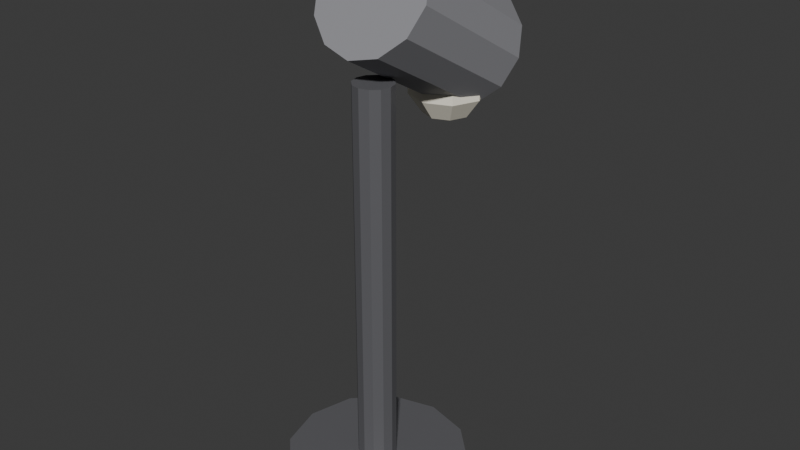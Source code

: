 # Source: ILU_Spot_Bancada_v01.blend  (saved by Blender 4.2.66; exported with 4.5.12 LTS)
import bpy
from mathutils import Matrix  # noqa: F401  (used for matrix-valued properties, if any)

bpy.ops.wm.read_factory_settings(use_empty=True)
scene = bpy.context.scene
scene.name = 'Scene'

# ---- collections
col_collection = bpy.data.collections.new('Collection'); scene.collection.children.link(col_collection)

# ---- materials (node trees are filled in below, after node groups)
mat_polyroom_pbr = bpy.data.materials.new('Polyroom_PBR')

# ---- material node trees
mat_polyroom_pbr.use_nodes = True; mat_polyroom_pbr.node_tree.nodes.clear()
_N = mat_polyroom_pbr.node_tree.nodes; _L = mat_polyroom_pbr.node_tree.links
n0 = _N.new('ShaderNodeOutputMaterial'); n0.name = 'Material Output'; n0.location = (300, 0)
n1 = _N.new('ShaderNodeBsdfPrincipled'); n1.name = 'Principled BSDF'; n1.location = (0, 0)
n2 = _N.new('ShaderNodeVertexColor'); n2.name = 'Color Attribute'; n2.location = (-300, 0)
n2.layer_name = 'Color'
_L.new(n2.outputs[0], n1.inputs[0])
_L.new(n1.outputs[0], n0.inputs[0])
n0.is_active_output = True

# ---- world
world_world = bpy.data.worlds.new('World'); scene.world = world_world
world_world.use_nodes = True; world_world.node_tree.nodes.clear()
_N = world_world.node_tree.nodes; _L = world_world.node_tree.links
n0 = _N.new('ShaderNodeOutputWorld'); n0.name = 'World Output'; n0.location = (300, 300)
n1 = _N.new('ShaderNodeBackground'); n1.name = 'Background'; n1.location = (10, 300)
n1.inputs[0].default_value = (0.05088, 0.05088, 0.05088, 1.0)
_L.new(n1.outputs[0], n0.inputs[0])
n0.is_active_output = True
world_world.color = (0.05088, 0.05088, 0.05088)
world_world.sun_shadow_jitter_overblur = 0.0

# ---- meshes
me_ilu_spot_bancada_v01_mesh = bpy.data.meshes.new('ILU_Spot_Bancada_v01_Mesh')
me_ilu_spot_bancada_v01_mesh.from_pydata([(0.0, 0.07, 0.0), (0.0, 0.07, 0.03), (0.035, 0.06062, 0.0), (0.035, 0.06062, 0.03), (0.06062, 0.035, 0.0), (0.06062, 0.035, 0.03), (0.07, 0.0, 0.0), (0.07, 0.0, 0.03), (0.06062, -0.035, 0.0), (0.06062, -0.035, 0.03), (0.035, -0.06062, 0.0), (0.035, -0.06062, 0.03), (0.0, -0.07, 0.0), (0.0, -0.07, 0.03), (-0.035, -0.06062, 0.0), (-0.035, -0.06062, 0.03), (-0.06062, -0.035, 0.0), (-0.06062, -0.035, 0.03), (-0.07, 0.0, 0.0), (-0.07, 0.0, 0.03), (-0.06062, 0.035, 0.0), (-0.06062, 0.035, 0.03), (-0.035, 0.06062, 0.0), (-0.035, 0.06062, 0.03), (0.0, 0.015, 0.03), (0.0, 0.015, 0.33), (0.0075, 0.01299, 0.03), (0.0075, 0.01299, 0.33), (0.01299, 0.0075, 0.03), (0.01299, 0.0075, 0.33), (0.015, 0.0, 0.03), (0.015, 0.0, 0.33), (0.01299, -0.0075, 0.03), (0.01299, -0.0075, 0.33), (0.0075, -0.01299, 0.03), (0.0075, -0.01299, 0.33), (0.0, -0.015, 0.03), (0.0, -0.015, 0.33), (-0.0075, -0.01299, 0.03), (-0.0075, -0.01299, 0.33), (-0.01299, -0.0075, 0.03), (-0.01299, -0.0075, 0.33), (-0.015, 0.0, 0.03), (-0.015, 0.0, 0.33), (-0.01299, 0.0075, 0.03), (-0.01299, 0.0075, 0.33), (-0.0075, 0.01299, 0.03), (-0.0075, 0.01299, 0.33), (0.0, 0.1245, 0.369), (0.0, 0.02054, 0.429), (0.0225, 0.1214, 0.3638), (0.0225, 0.01752, 0.4238), (0.03897, 0.1132, 0.3495), (0.03897, 0.009288, 0.4095), (0.045, 0.102, 0.33), (0.045, -0.001962, 0.39), (0.03897, 0.09071, 0.3105), (0.03897, -0.01321, 0.3705), (0.0225, 0.08248, 0.2963), (0.0225, -0.02145, 0.3563), (0.0, 0.07946, 0.291), (0.0, -0.02446, 0.351), (-0.0225, 0.08248, 0.2963), (-0.0225, -0.02145, 0.3563), (-0.03897, 0.09071, 0.3105), (-0.03897, -0.01321, 0.3705), (-0.045, 0.102, 0.33), (-0.045, -0.001962, 0.39), (-0.03897, 0.1132, 0.3495), (-0.03897, 0.009288, 0.4095), (-0.0225, 0.1214, 0.3638), (-0.0225, 0.01752, 0.4238), (0.01247, 0.09247, 0.3343), (0.02017, 0.1002, 0.3193), (0.02017, 0.1002, 0.3007), (0.01247, 0.09247, 0.2857), (0.01763, 0.08, 0.3343), (0.02853, 0.08, 0.3193), (0.02853, 0.08, 0.3007), (0.01763, 0.08, 0.2857), (0.01247, 0.06753, 0.3343), (0.02017, 0.05983, 0.3193), (0.02017, 0.05983, 0.3007), (0.01247, 0.06753, 0.2857), (0.0, 0.06237, 0.3343), (0.0, 0.05147, 0.3193), (0.0, 0.05147, 0.3007), (0.0, 0.06237, 0.2857), (-0.01247, 0.06753, 0.3343), (-0.02017, 0.05983, 0.3193), (-0.02017, 0.05983, 0.3007), (-0.01247, 0.06753, 0.2857), (0.0, 0.08, 0.28), (0.0, 0.08, 0.34), (-0.01763, 0.08, 0.3343), (-0.02853, 0.08, 0.3193), (-0.02853, 0.08, 0.3007), (-0.01763, 0.08, 0.2857), (-0.01247, 0.09247, 0.3343), (-0.02017, 0.1002, 0.3193), (-0.02017, 0.1002, 0.3007), (-0.01247, 0.09247, 0.2857), (0.0, 0.09763, 0.3343), (0.0, 0.1085, 0.3193), (0.0, 0.1085, 0.3007), (0.0, 0.09763, 0.2857)], [], [(0, 1, 3, 2), (2, 3, 5, 4), (4, 5, 7, 6), (6, 7, 9, 8), (8, 9, 11, 10), (10, 11, 13, 12), (12, 13, 15, 14), (14, 15, 17, 16), (16, 17, 19, 18), (18, 19, 21, 20), (3, 1, 23, 21, 19, 17, 15, 13, 11, 9, 7, 5), (20, 21, 23, 22), (22, 23, 1, 0), (0, 2, 4, 6, 8, 10, 12, 14, 16, 18, 20, 22), (24, 25, 27, 26), (26, 27, 29, 28), (28, 29, 31, 30), (30, 31, 33, 32), (32, 33, 35, 34), (34, 35, 37, 36), (36, 37, 39, 38), (38, 39, 41, 40), (40, 41, 43, 42), (42, 43, 45, 44), (27, 25, 47, 45, 43, 41, 39, 37, 35, 33, 31, 29), (44, 45, 47, 46), (46, 47, 25, 24), (24, 26, 28, 30, 32, 34, 36, 38, 40, 42, 44, 46), (48, 49, 51, 50), (50, 51, 53, 52), (52, 53, 55, 54), (54, 55, 57, 56), (56, 57, 59, 58), (58, 59, 61, 60), (60, 61, 63, 62), (62, 63, 65, 64), (64, 65, 67, 66), (66, 67, 69, 68), (51, 49, 71, 69, 67, 65, 63, 61, 59, 57, 55, 53), (68, 69, 71, 70), (70, 71, 49, 48), (48, 50, 52, 54, 56, 58, 60, 62, 64, 66, 68, 70), (105, 104, 74, 75), (103, 102, 72, 73), (92, 105, 75), (104, 103, 73, 74), (102, 93, 72), (75, 74, 78, 79), (73, 72, 76, 77), (92, 75, 79), (74, 73, 77, 78), (72, 93, 76), (79, 78, 82, 83), (77, 76, 80, 81), (92, 79, 83), (78, 77, 81, 82), (76, 93, 80), (83, 82, 86, 87), (81, 80, 84, 85), (92, 83, 87), (82, 81, 85, 86), (80, 93, 84), (87, 86, 90, 91), (85, 84, 88, 89), (92, 87, 91), (86, 85, 89, 90), (84, 93, 88), (91, 90, 96, 97), (89, 88, 94, 95), (92, 91, 97), (90, 89, 95, 96), (88, 93, 94), (97, 96, 100, 101), (95, 94, 98, 99), (92, 97, 101), (96, 95, 99, 100), (94, 93, 98), (101, 100, 104, 105), (99, 98, 102, 103), (92, 101, 105), (100, 99, 103, 104), (98, 93, 102)])
_uv = me_ilu_spot_bancada_v01_mesh.uv_layers.new(name='UVMap')
_uv.uv.foreach_set('vector', [0.2652, 0.7475, 0.1946, 0.7475, 0.1946, 0.6745, 0.2652, 0.6745, 0.8641, 0.775, 0.7934, 0.775, 0.7934, 0.7291, 0.8641, 0.7291, 0.8641, 0.7291, 0.7934, 0.7291, 0.7934, 0.6534, 0.8641, 0.6534, 0.8641, 0.6534, 0.7934, 0.6534, 0.7934, 0.5682, 0.8641, 0.5682, 0.8641, 0.5682, 0.7934, 0.5682, 0.7934, 0.4963, 0.8641, 0.4963, 0.9497, 0.7293, 0.8791, 0.7293, 0.8791, 0.6563, 0.9497, 0.6563, 0.9497, 0.6563, 0.8791, 0.6563, 0.8791, 0.571, 0.9497, 0.571, 0.9497, 0.571, 0.8791, 0.571, 0.8791, 0.4963, 0.9497, 0.4963, 0.5413, 0.7296, 0.6113, 0.729, 0.6085, 0.8096, 0.5384, 0.8103, 0.5384, 0.8103, 0.6085, 0.8096, 0.6113, 0.8934, 0.5413, 0.894, 0.1241, 0.326, 0.05018, 0.2833, 0.007514, 0.2094, 0.007514, 0.1241, 0.05018, 0.05018, 0.1241, 0.007514, 0.2094, 0.007514, 0.2833, 0.05018, 0.326, 0.1241, 0.326, 0.2094, 0.2833, 0.2833, 0.2094, 0.326, 0.2652, 0.9075, 0.1946, 0.9075, 0.1946, 0.8328, 0.2652, 0.8328, 0.2652, 0.8328, 0.1946, 0.8328, 0.1946, 0.7475, 0.2652, 0.7475, 0.05018, 0.6168, 0.007514, 0.5429, 0.007514, 0.4575, 0.05018, 0.3836, 0.1241, 0.341, 0.2094, 0.341, 0.2833, 0.3836, 0.326, 0.4575, 0.326, 0.5429, 0.2833, 0.6168, 0.2094, 0.6594, 0.1241, 0.6594, 0.6475, 0.714, 0.6475, 0.007514, 0.6632, 0.007514, 0.6632, 0.714, 0.5384, 0.714, 0.5384, 0.007514, 0.5483, 0.007514, 0.5483, 0.714, 0.5483, 0.714, 0.5483, 0.007514, 0.5645, 0.007514, 0.5645, 0.714, 0.5645, 0.714, 0.5645, 0.007514, 0.5828, 0.007514, 0.5828, 0.714, 0.5828, 0.714, 0.5828, 0.007514, 0.5982, 0.007514, 0.5982, 0.714, 0.6782, 0.714, 0.6782, 0.007514, 0.6938, 0.007514, 0.6938, 0.714, 0.6938, 0.714, 0.6938, 0.007514, 0.7121, 0.007514, 0.7121, 0.714, 0.7121, 0.714, 0.7121, 0.007514, 0.7281, 0.007514, 0.7281, 0.714, 0.7432, 0.9301, 0.7432, 0.2294, 0.7604, 0.2302, 0.7604, 0.9309, 0.7604, 0.9309, 0.7604, 0.2302, 0.7784, 0.2297, 0.7784, 0.9305, 0.01666, 0.9554, 0.007514, 0.9396, 0.007514, 0.9213, 0.01666, 0.9055, 0.03249, 0.8963, 0.05078, 0.8963, 0.06661, 0.9055, 0.07575, 0.9213, 0.07575, 0.9396, 0.06661, 0.9554, 0.05078, 0.9646, 0.03249, 0.9646, 0.6132, 0.714, 0.6132, 0.007514, 0.6292, 0.007514, 0.6292, 0.714, 0.6292, 0.714, 0.6292, 0.007514, 0.6475, 0.007514, 0.6475, 0.714, 0.09078, 0.9396, 0.09078, 0.9213, 0.09992, 0.9055, 0.1158, 0.8963, 0.134, 0.8963, 0.1499, 0.9055, 0.159, 0.9213, 0.159, 0.9396, 0.1499, 0.9554, 0.134, 0.9646, 0.1158, 0.9646, 0.09992, 0.9554, 0.8464, 0.4812, 0.8464, 0.2365, 0.8994, 0.2294, 0.8994, 0.4741, 0.341, 0.2851, 0.341, 0.007514, 0.3753, 0.01551, 0.3753, 0.2931, 0.3753, 0.2931, 0.3753, 0.01551, 0.4264, 0.01924, 0.4264, 0.2968, 0.4264, 0.2968, 0.4264, 0.01924, 0.4806, 0.01769, 0.4806, 0.2953, 0.4806, 0.2953, 0.4806, 0.01769, 0.5234, 0.01128, 0.5234, 0.2889, 0.341, 0.8613, 0.341, 0.6166, 0.394, 0.6095, 0.394, 0.8542, 0.394, 0.8542, 0.394, 0.6095, 0.447, 0.6166, 0.447, 0.8613, 0.447, 0.8613, 0.447, 0.6166, 0.4857, 0.636, 0.4857, 0.8807, 0.341, 0.5945, 0.341, 0.3119, 0.3913, 0.3119, 0.3913, 0.5945, 0.3913, 0.5945, 0.3913, 0.3119, 0.4458, 0.3119, 0.4458, 0.5945, 0.007514, 0.7587, 0.03056, 0.7095, 0.07049, 0.6787, 0.1166, 0.6745, 0.1565, 0.6979, 0.1796, 0.7428, 0.1796, 0.7971, 0.1565, 0.8463, 0.1166, 0.8771, 0.07049, 0.8813, 0.03056, 0.8578, 0.007514, 0.813, 0.4458, 0.5945, 0.4458, 0.3119, 0.4899, 0.3119, 0.4899, 0.5944, 0.7934, 0.4741, 0.7934, 0.2294, 0.8464, 0.2365, 0.8464, 0.4812, 0.7662, 0.04258, 0.8061, 0.01176, 0.8522, 0.007514, 0.8922, 0.03098, 0.9152, 0.07588, 0.9152, 0.1302, 0.8922, 0.1793, 0.8522, 0.2101, 0.8061, 0.2144, 0.7662, 0.1909, 0.7432, 0.146, 0.7432, 0.09172, 0.6703, 0.9735, 0.6775, 0.9382, 0.7176, 0.9382, 0.6951, 0.9735, 0.6775, 0.8945, 0.6703, 0.8592, 0.6951, 0.8592, 0.7176, 0.8945, 0.3793, 0.9341, 0.3952, 0.9725, 0.3635, 0.9725, 0.6775, 0.9382, 0.6775, 0.8945, 0.7176, 0.8945, 0.7176, 0.9382, 0.487, 0.9725, 0.4711, 0.9341, 0.5095, 0.95, 0.815, 0.9044, 0.7934, 0.869, 0.8356, 0.869, 0.8411, 0.9044, 0.7934, 0.8254, 0.815, 0.7901, 0.8411, 0.7901, 0.8356, 0.8254, 0.3793, 0.9341, 0.3635, 0.9725, 0.341, 0.95, 0.7934, 0.869, 0.7934, 0.8254, 0.8356, 0.8254, 0.8356, 0.869, 0.5095, 0.95, 0.4711, 0.9341, 0.5095, 0.9182, 0.8411, 0.9044, 0.8356, 0.869, 0.8862, 0.869, 0.8724, 0.9044, 0.8356, 0.8254, 0.8411, 0.7901, 0.8724, 0.7901, 0.8862, 0.8254, 0.3793, 0.9341, 0.341, 0.95, 0.341, 0.9182, 0.8356, 0.869, 0.8356, 0.8254, 0.8862, 0.8254, 0.8862, 0.869, 0.5095, 0.9182, 0.4711, 0.9341, 0.487, 0.8957, 0.9237, 0.9044, 0.9012, 0.869, 0.9414, 0.869, 0.9485, 0.9044, 0.9012, 0.8254, 0.9237, 0.7901, 0.9485, 0.7901, 0.9414, 0.8254, 0.3793, 0.9341, 0.341, 0.9182, 0.3635, 0.8957, 0.9012, 0.869, 0.9012, 0.8254, 0.9414, 0.8254, 0.9414, 0.869, 0.487, 0.8957, 0.4711, 0.9341, 0.4552, 0.8957, 0.9485, 0.9044, 0.9414, 0.869, 0.9925, 0.869, 0.9801, 0.9044, 0.9414, 0.8254, 0.9485, 0.7901, 0.9801, 0.7901, 0.9925, 0.8254, 0.3793, 0.9341, 0.3635, 0.8957, 0.3952, 0.8957, 0.9414, 0.869, 0.9414, 0.8254, 0.9925, 0.8254, 0.9925, 0.869, 0.4552, 0.8957, 0.4711, 0.9341, 0.4327, 0.9182, 0.6458, 0.8424, 0.6264, 0.8095, 0.6723, 0.8124, 0.6742, 0.8442, 0.6264, 0.7662, 0.6458, 0.729, 0.6742, 0.7308, 0.6723, 0.7691, 0.3793, 0.9341, 0.3952, 0.8957, 0.4177, 0.9182, 0.6264, 0.8095, 0.6264, 0.7662, 0.6723, 0.7691, 0.6723, 0.8124, 0.4327, 0.9182, 0.4711, 0.9341, 0.4327, 0.95, 0.6742, 0.8442, 0.6723, 0.8124, 0.7211, 0.8103, 0.7044, 0.8429, 0.6723, 0.7691, 0.6742, 0.7308, 0.7044, 0.7295, 0.7211, 0.767, 0.3793, 0.9341, 0.4177, 0.9182, 0.4177, 0.95, 0.6723, 0.8124, 0.6723, 0.7691, 0.7211, 0.767, 0.7211, 0.8103, 0.4327, 0.95, 0.4711, 0.9341, 0.4552, 0.9725, 0.6387, 0.9735, 0.6264, 0.9382, 0.6775, 0.9382, 0.6703, 0.9735, 0.6264, 0.8945, 0.6387, 0.8592, 0.6703, 0.8592, 0.6775, 0.8945, 0.3793, 0.9341, 0.4177, 0.95, 0.3952, 0.9725, 0.6264, 0.9382, 0.6264, 0.8945, 0.6775, 0.8945, 0.6775, 0.9382, 0.4552, 0.9725, 0.4711, 0.9341, 0.487, 0.9725])
_ca = me_ilu_spot_bancada_v01_mesh.color_attributes.new('Color', 'FLOAT_COLOR', 'POINT')
_ca.data.foreach_set('color', [0.12, 0.12, 0.13, 1.0, 0.12, 0.12, 0.13, 1.0, 0.12, 0.12, 0.13, 1.0, 0.12, 0.12, 0.13, 1.0, 0.12, 0.12, 0.13, 1.0, 0.12, 0.12, 0.13, 1.0, 0.12, 0.12, 0.13, 1.0, 0.12, 0.12, 0.13, 1.0, 0.12, 0.12, 0.13, 1.0, 0.12, 0.12, 0.13, 1.0, 0.12, 0.12, 0.13, 1.0, 0.12, 0.12, 0.13, 1.0, 0.12, 0.12, 0.13, 1.0, 0.12, 0.12, 0.13, 1.0, 0.12, 0.12, 0.13, 1.0, 0.12, 0.12, 0.13, 1.0, 0.12, 0.12, 0.13, 1.0, 0.12, 0.12, 0.13, 1.0, 0.12, 0.12, 0.13, 1.0, 0.12, 0.12, 0.13, 1.0, 0.12, 0.12, 0.13, 1.0, 0.12, 0.12, 0.13, 1.0, 0.12, 0.12, 0.13, 1.0, 0.12, 0.12, 0.13, 1.0, 0.12, 0.12, 0.13, 1.0, 0.12, 0.12, 0.13, 1.0, 0.12, 0.12, 0.13, 1.0, 0.12, 0.12, 0.13, 1.0, 0.12, 0.12, 0.13, 1.0, 0.12, 0.12, 0.13, 1.0, 0.12, 0.12, 0.13, 1.0, 0.12, 0.12, 0.13, 1.0, 0.12, 0.12, 0.13, 1.0, 0.12, 0.12, 0.13, 1.0, 0.12, 0.12, 0.13, 1.0, 0.12, 0.12, 0.13, 1.0, 0.12, 0.12, 0.13, 1.0, 0.12, 0.12, 0.13, 1.0, 0.12, 0.12, 0.13, 1.0, 0.12, 0.12, 0.13, 1.0, 0.12, 0.12, 0.13, 1.0, 0.12, 0.12, 0.13, 1.0, 0.12, 0.12, 0.13, 1.0, 0.12, 0.12, 0.13, 1.0, 0.12, 0.12, 0.13, 1.0, 0.12, 0.12, 0.13, 1.0, 0.12, 0.12, 0.13, 1.0, 0.12, 0.12, 0.13, 1.0, 0.3, 0.3, 0.32, 1.0, 0.3, 0.3, 0.32, 1.0, 0.3, 0.3, 0.32, 1.0, 0.3, 0.3, 0.32, 1.0, 0.3, 0.3, 0.32, 1.0, 0.3, 0.3, 0.32, 1.0, 0.3, 0.3, 0.32, 1.0, 0.3, 0.3, 0.32, 1.0, 0.3, 0.3, 0.32, 1.0, 0.3, 0.3, 0.32, 1.0, 0.3, 0.3, 0.32, 1.0, 0.3, 0.3, 0.32, 1.0, 0.3, 0.3, 0.32, 1.0, 0.3, 0.3, 0.32, 1.0, 0.3, 0.3, 0.32, 1.0, 0.3, 0.3, 0.32, 1.0, 0.3, 0.3, 0.32, 1.0, 0.3, 0.3, 0.32, 1.0, 0.3, 0.3, 0.32, 1.0, 0.3, 0.3, 0.32, 1.0, 0.3, 0.3, 0.32, 1.0, 0.3, 0.3, 0.32, 1.0, 0.3, 0.3, 0.32, 1.0, 0.3, 0.3, 0.32, 1.0, 1.0, 0.95, 0.8, 1.0, 1.0, 0.95, 0.8, 1.0, 1.0, 0.95, 0.8, 1.0, 1.0, 0.95, 0.8, 1.0, 1.0, 0.95, 0.8, 1.0, 1.0, 0.95, 0.8, 1.0, 1.0, 0.95, 0.8, 1.0, 1.0, 0.95, 0.8, 1.0, 1.0, 0.95, 0.8, 1.0, 1.0, 0.95, 0.8, 1.0, 1.0, 0.95, 0.8, 1.0, 1.0, 0.95, 0.8, 1.0, 1.0, 0.95, 0.8, 1.0, 1.0, 0.95, 0.8, 1.0, 1.0, 0.95, 0.8, 1.0, 1.0, 0.95, 0.8, 1.0, 1.0, 0.95, 0.8, 1.0, 1.0, 0.95, 0.8, 1.0, 1.0, 0.95, 0.8, 1.0, 1.0, 0.95, 0.8, 1.0, 1.0, 0.95, 0.8, 1.0, 1.0, 0.95, 0.8, 1.0, 1.0, 0.95, 0.8, 1.0, 1.0, 0.95, 0.8, 1.0, 1.0, 0.95, 0.8, 1.0, 1.0, 0.95, 0.8, 1.0, 1.0, 0.95, 0.8, 1.0, 1.0, 0.95, 0.8, 1.0, 1.0, 0.95, 0.8, 1.0, 1.0, 0.95, 0.8, 1.0, 1.0, 0.95, 0.8, 1.0, 1.0, 0.95, 0.8, 1.0, 1.0, 0.95, 0.8, 1.0, 1.0, 0.95, 0.8, 1.0])
me_ilu_spot_bancada_v01_mesh.materials.append(mat_polyroom_pbr)
me_ilu_spot_bancada_v01_mesh.update()

# ---- objects
ob_ilu_spot_bancada_v01 = bpy.data.objects.new('ILU_Spot_Bancada_v01', me_ilu_spot_bancada_v01_mesh)

# ---- transforms, parenting, visibility, modifiers, constraints
ob_ilu_spot_bancada_v01.location = (0.0, 0.0, 0.0)

# ---- collection membership
col_collection.objects.link(ob_ilu_spot_bancada_v01)

# ---- scene / render settings (as saved in the file)
scene.frame_start = 1; scene.frame_end = 250; scene.frame_set(1)
scene.render.engine = 'BLENDER_EEVEE_NEXT'
bpy.context.view_layer.update()

# ---- added for rendering (the .blend has no active camera and no usable light): camera, sun
cam_auto = bpy.data.cameras.new('AutoCamera')
cam_auto.lens = 50.0
cam_auto.sensor_width = 36.0
cam_auto.clip_end = 1000.0
ob_auto_camera = bpy.data.objects.new('AutoCamera', cam_auto)
scene.collection.objects.link(ob_auto_camera)
ob_auto_camera.location = (0.454615, -0.518308, 0.578178)
ob_auto_camera.rotation_euler = (1.09748, -7.21219e-08, 0.694738)
scene.camera = ob_auto_camera
light_auto_sun = bpy.data.lights.new('AutoSun', 'SUN')
light_auto_sun.energy = 3.0
light_auto_sun.angle = 0.0523599
ob_auto_sun = bpy.data.objects.new('AutoSun', light_auto_sun)
scene.collection.objects.link(ob_auto_sun)
ob_auto_sun.rotation_euler = (0.872665, 0.174533, 0.523599)
bpy.context.view_layer.update()
